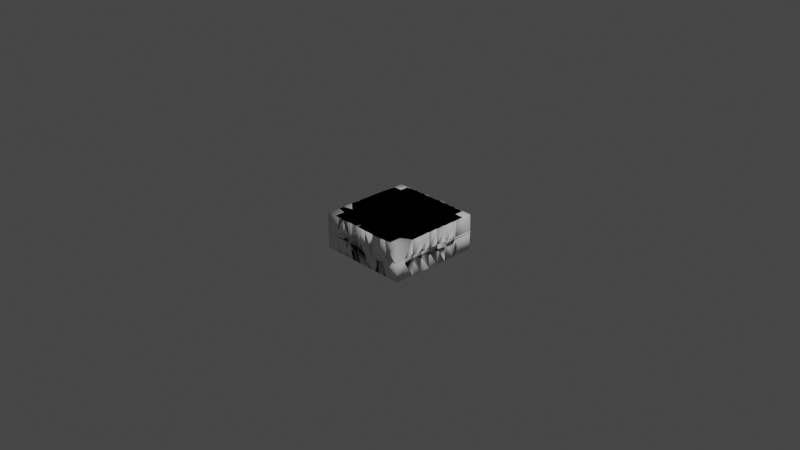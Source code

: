 # Source: Lattice.blend  (saved by Blender 2.82.7; exported with 4.5.12 LTS)
import bpy
from mathutils import Matrix  # noqa: F401  (used for matrix-valued properties, if any)

bpy.ops.wm.read_factory_settings(use_empty=True)
scene = bpy.context.scene
scene.name = 'Scene'

# ---- collections
col_collection = bpy.data.collections.new('Collection'); scene.collection.children.link(col_collection)

# ---- world
world_world = bpy.data.worlds.new('World'); scene.world = world_world
world_world.use_nodes = True; world_world.node_tree.nodes.clear()
_N = world_world.node_tree.nodes; _L = world_world.node_tree.links
n0 = _N.new('ShaderNodeOutputWorld'); n0.name = 'World Output'; n0.location = (300, 300)
n1 = _N.new('ShaderNodeBackground'); n1.name = 'Background'; n1.location = (10, 300)
n1.inputs[0].default_value = (0.05088, 0.05088, 0.05088, 1.0)
_L.new(n1.outputs[0], n0.inputs[0])
n0.is_active_output = True
world_world.color = (0.05088, 0.05088, 0.05088)
world_world.use_sun_shadow = False
world_world.sun_shadow_jitter_overblur = 0.0

# ---- cameras
cam_camera = bpy.data.cameras.new('Camera')
cam_camera.clip_end = 100.0
cam_camera.ortho_scale = 7.314

# ---- lights
light_light = bpy.data.lights.new('Light', 'POINT')
light_light.transmission_factor = 0.0
light_light.energy = 1000.0
light_light.shadow_soft_size = 0.1
light_light.shadow_maximum_resolution = 0.006
light_light.use_absolute_resolution = True

# ---- meshes
me_grid = bpy.data.meshes.new('Grid')
me_grid.from_pydata([(-0.7778, -1.0, -0.4253), (-0.5556, -1.0, -0.4253), (-0.3333, -1.0, -0.4253), (-0.1111, -1.0, -0.4253), (0.1111, -1.0, -0.4253), (0.3333, -1.0, -0.4253), (0.5556, -1.0, -0.4253), (0.7778, -1.0, -0.4253), (-1.0, -0.7778, -0.4253), (-0.7778, -0.7778, -0.4253), (-0.5556, -0.7778, -0.4253), (-0.3333, -0.7778, -0.4253), (-0.1111, -0.7778, -0.4253), (0.1111, -0.7778, -0.4253), (0.3333, -0.7778, -0.4253), (0.5556, -0.7778, -0.4253), (0.7778, -0.7778, -0.4253), (1.0, -0.7778, -0.4253), (-1.0, -0.5556, -0.4253), (-0.7778, -0.5556, -0.4253), (-0.5556, -0.5556, -0.4253), (-0.3333, -0.5556, -0.4253), (-0.1111, -0.5556, -0.4253), (0.1111, -0.5556, -0.4253), (0.3333, -0.5556, -0.4253), (0.5556, -0.5556, -0.4253), (0.7778, -0.5556, -0.4253), (1.0, -0.5556, -0.4253), (-1.0, -0.3333, -0.4253), (-0.7778, -0.3333, -0.4253), (-0.5556, -0.3333, -0.4253), (-0.3333, -0.3333, -0.4253), (-0.1111, -0.3333, -0.4253), (0.1111, -0.3333, -0.4253), (0.3333, -0.3333, -0.4253), (0.5556, -0.3333, -0.4253), (0.7778, -0.3333, -0.4253), (1.0, -0.3333, -0.4253), (-1.0, -0.1111, -0.4253), (-0.7778, -0.1111, -0.4253), (-0.5556, -0.1111, -0.4253), (-0.3333, -0.1111, -0.4253), (-0.1111, -0.1111, -0.4253), (0.1111, -0.1111, -0.4253), (0.3333, -0.1111, -0.4253), (0.5556, -0.1111, -0.4253), (0.7778, -0.1111, -0.4253), (1.0, -0.1111, -0.4253), (-1.0, 0.1111, -0.4253), (-0.7778, 0.1111, -0.4253), (-0.5556, 0.1111, -0.4253), (-0.3333, 0.1111, -0.4253), (-0.1111, 0.1111, -0.4253), (0.1111, 0.1111, -0.4253), (0.3333, 0.1111, -0.4253), (0.5556, 0.1111, -0.4253), (0.7778, 0.1111, -0.4253), (1.0, 0.1111, -0.4253), (-1.0, 0.3333, -0.4253), (-0.7778, 0.3333, -0.4253), (-0.5556, 0.3333, -0.4253), (-0.3333, 0.3333, -0.4253), (-0.1111, 0.3333, -0.4253), (0.1111, 0.3333, -0.4253), (0.3333, 0.3333, -0.4253), (0.5556, 0.3333, -0.4253), (0.7778, 0.3333, -0.4253), (1.0, 0.3333, -0.4253), (-1.0, 0.5556, -0.4253), (-0.7778, 0.5556, -0.4253), (-0.5556, 0.5556, -0.4253), (-0.3333, 0.5556, -0.4253), (-0.1111, 0.5556, -0.4253), (0.1111, 0.5556, -0.4253), (0.3333, 0.5556, -0.4253), (0.5556, 0.5556, -0.4253), (0.7778, 0.5556, -0.4253), (1.0, 0.5556, -0.4253), (-1.0, 0.7778, -0.4253), (-0.7778, 0.7778, -0.4253), (-0.5556, 0.7778, -0.4253), (-0.3333, 0.7778, -0.4253), (-0.1111, 0.7778, -0.4253), (0.1111, 0.7778, -0.4253), (0.3333, 0.7778, -0.4253), (0.5556, 0.7778, -0.4253), (0.7778, 0.7778, -0.4253), (1.0, 0.7778, -0.4253), (-0.7778, 1.0, -0.4253), (-0.5556, 1.0, -0.4253), (-0.3333, 1.0, -0.4253), (-0.1111, 1.0, -0.4253), (0.1111, 1.0, -0.4253), (0.3333, 1.0, -0.4253), (0.5556, 1.0, -0.4253), (0.7778, 1.0, -0.4253), (-0.7778, -1.0, -0.1326), (-0.5556, -1.0, -0.1326), (-0.3333, -1.0, -0.1326), (-0.1111, -1.0, -0.1326), (0.1111, -1.0, -0.1326), (0.3333, -1.0, -0.1326), (0.5556, -1.0, -0.1326), (0.7778, -1.0, -0.1326), (-1.0, -0.7778, -0.1326), (-0.7778, -0.7778, -0.1326), (-0.5556, -0.7778, -0.1326), (-0.3333, -0.7778, -0.1326), (-0.1111, -0.7778, -0.1326), (0.1111, -0.7778, -0.1326), (0.3333, -0.7778, -0.1326), (0.5556, -0.7778, -0.1326), (0.7778, -0.7778, -0.1326), (1.0, -0.7778, -0.1326), (-1.0, -0.5556, -0.1326), (-0.7778, -0.5556, -0.1326), (-0.5556, -0.5556, -0.1326), (-0.3333, -0.5556, -0.1326), (-0.1111, -0.5556, -0.1326), (0.1111, -0.5556, -0.1326), (0.3333, -0.5556, -0.1326), (0.5556, -0.5556, -0.1326), (0.7778, -0.5556, -0.1326), (1.0, -0.5556, -0.1326), (-1.0, -0.3333, -0.1326), (-0.7778, -0.3333, -0.1326), (-0.5556, -0.3333, -0.1326), (-0.3333, -0.3333, -0.1326), (-0.1111, -0.3333, -0.1326), (0.1111, -0.3333, -0.1326), (0.3333, -0.3333, -0.1326), (0.5556, -0.3333, -0.1326), (0.7778, -0.3333, -0.1326), (1.0, -0.3333, -0.1326), (-1.0, -0.1111, -0.1326), (-0.7778, -0.1111, -0.1326), (-0.5556, -0.1111, -0.1326), (-0.3333, -0.1111, -0.1326), (-0.1111, -0.1111, -0.1326), (0.1111, -0.1111, -0.1326), (0.3333, -0.1111, -0.1326), (0.5556, -0.1111, -0.1326), (0.7778, -0.1111, -0.1326), (1.0, -0.1111, -0.1326), (-1.0, 0.1111, -0.1326), (-0.7778, 0.1111, -0.1326), (-0.5556, 0.1111, -0.1326), (-0.3333, 0.1111, -0.1326), (-0.1111, 0.1111, -0.1326), (0.1111, 0.1111, -0.1326), (0.3333, 0.1111, -0.1326), (0.5556, 0.1111, -0.1326), (0.7778, 0.1111, -0.1326), (1.0, 0.1111, -0.1326), (-1.0, 0.3333, -0.1326), (-0.7778, 0.3333, -0.1326), (-0.5556, 0.3333, -0.1326), (-0.3333, 0.3333, -0.1326), (-0.1111, 0.3333, -0.1326), (0.1111, 0.3333, -0.1326), (0.3333, 0.3333, -0.1326), (0.5556, 0.3333, -0.1326), (0.7778, 0.3333, -0.1326), (1.0, 0.3333, -0.1326), (-1.0, 0.5556, -0.1326), (-0.7778, 0.5556, -0.1326), (-0.5556, 0.5556, -0.1326), (-0.3333, 0.5556, -0.1326), (-0.1111, 0.5556, -0.1326), (0.1111, 0.5556, -0.1326), (0.3333, 0.5556, -0.1326), (0.5556, 0.5556, -0.1326), (0.7778, 0.5556, -0.1326), (1.0, 0.5556, -0.1326), (-1.0, 0.7778, -0.1326), (-0.7778, 0.7778, -0.1326), (-0.5556, 0.7778, -0.1326), (-0.3333, 0.7778, -0.1326), (-0.1111, 0.7778, -0.1326), (0.1111, 0.7778, -0.1326), (0.3333, 0.7778, -0.1326), (0.5556, 0.7778, -0.1326), (0.7778, 0.7778, -0.1326), (1.0, 0.7778, -0.1326), (-0.7778, 1.0, -0.1326), (-0.5556, 1.0, -0.1326), (-0.3333, 1.0, -0.1326), (-0.1111, 1.0, -0.1326), (0.1111, 1.0, -0.1326), (0.3333, 1.0, -0.1326), (0.5556, 1.0, -0.1326), (0.7778, 1.0, -0.1326)], [(0, 9), (9, 8), (110, 120), (1, 10), (10, 9), (119, 118), (2, 11), (11, 10), (109, 119), (3, 12), (12, 11), (118, 117), (4, 13), (13, 12), (108, 118), (5, 14), (14, 13), (117, 116), (6, 15), (15, 14), (107, 117), (7, 16), (16, 15), (17, 16), (99, 108), (9, 19), (19, 18), (10, 20), (20, 19), (11, 21), (21, 20), (12, 22), (22, 21), (13, 23), (23, 22), (14, 24), (24, 23), (15, 25), (25, 24), (16, 26), (26, 25), (116, 115), (27, 26), (107, 106), (19, 29), (29, 28), (20, 30), (30, 29), (21, 31), (31, 30), (22, 32), (32, 31), (23, 33), (33, 32), (24, 34), (34, 33), (25, 35), (35, 34), (26, 36), (36, 35), (106, 116), (37, 36), (98, 107), (29, 39), (39, 38), (30, 40), (40, 39), (31, 41), (41, 40), (32, 42), (42, 41), (33, 43), (43, 42), (34, 44), (44, 43), (35, 45), (45, 44), (36, 46), (46, 45), (115, 114), (47, 46), (106, 105), (39, 49), (49, 48), (40, 50), (50, 49), (41, 51), (51, 50), (42, 52), (52, 51), (43, 53), (53, 52), (44, 54), (54, 53), (45, 55), (55, 54), (46, 56), (56, 55), (105, 115), (57, 56), (97, 106), (49, 59), (59, 58), (50, 60), (60, 59), (51, 61), (61, 60), (52, 62), (62, 61), (53, 63), (63, 62), (54, 64), (64, 63), (55, 65), (65, 64), (56, 66), (66, 65), (113, 112), (67, 66), (105, 104), (59, 69), (69, 68), (60, 70), (70, 69), (61, 71), (71, 70), (62, 72), (72, 71), (63, 73), (73, 72), (64, 74), (74, 73), (65, 75), (75, 74), (66, 76), (76, 75), (112, 111), (77, 76), (96, 105), (69, 79), (79, 78), (70, 80), (80, 79), (71, 81), (81, 80), (72, 82), (82, 81), (73, 83), (83, 82), (74, 84), (84, 83), (75, 85), (85, 84), (76, 86), (86, 85), (103, 112), (87, 86), (79, 88), (80, 89), (111, 110), (81, 90), (102, 111), (82, 91), (110, 109), (83, 92), (101, 110), (84, 93), (109, 108), (85, 94), (100, 109), (86, 95), (108, 107), (120, 119), (111, 121), (121, 120), (112, 122), (122, 121), (123, 122), (115, 125), (125, 124), (116, 126), (126, 125), (117, 127), (127, 126), (118, 128), (128, 127), (119, 129), (129, 128), (120, 130), (130, 129), (121, 131), (131, 130), (122, 132), (132, 131), (133, 132), (125, 135), (135, 134), (126, 136), (136, 135), (127, 137), (137, 136), (128, 138), (138, 137), (129, 139), (139, 138), (130, 140), (140, 139), (131, 141), (141, 140), (132, 142), (142, 141), (143, 142), (135, 145), (145, 144), (136, 146), (146, 145), (137, 147), (147, 146), (138, 148), (148, 147), (139, 149), (149, 148), (140, 150), (150, 149), (141, 151), (151, 150), (142, 152), (152, 151), (153, 152), (145, 155), (155, 154), (146, 156), (156, 155), (147, 157), (157, 156), (148, 158), (158, 157), (149, 159), (159, 158), (150, 160), (160, 159), (151, 161), (161, 160), (152, 162), (162, 161), (163, 162), (155, 165), (165, 164), (156, 166), (166, 165), (157, 167), (167, 166), (158, 168), (168, 167), (159, 169), (169, 168), (160, 170), (170, 169), (161, 171), (171, 170), (162, 172), (172, 171), (173, 172), (165, 175), (175, 174), (166, 176), (176, 175), (167, 177), (177, 176), (168, 178), (178, 177), (169, 179), (179, 178), (170, 180), (180, 179), (171, 181), (181, 180), (172, 182), (182, 181), (183, 182), (175, 184), (176, 185), (177, 186), (178, 187), (179, 188), (180, 189), (181, 190), (182, 191), (165, 69), (70, 166), (138, 42), (43, 139), (112, 16), (167, 71), (61, 157), (140, 44), (34, 130), (111, 15), (168, 72), (62, 158), (141, 45), (35, 131), (115, 19), (9, 105), (169, 73), (63, 159), (142, 46), (36, 132), (116, 20), (10, 106), (170, 74), (64, 160), (117, 21), (11, 107), (171, 75), (65, 161), (145, 49), (39, 135), (118, 22), (12, 108), (172, 76), (66, 162), (146, 50), (40, 136), (119, 23), (13, 109), (147, 51), (41, 137), (120, 24), (14, 110), (175, 79), (148, 52), (121, 25), (176, 80), (149, 53), (122, 26), (177, 81), (150, 54), (178, 82), (151, 55), (125, 29), (179, 83), (152, 56), (126, 30), (180, 84), (127, 31), (181, 85), (155, 59), (128, 32), (182, 86), (156, 60), (129, 33)], [])
_uv = me_grid.uv_layers.new(name='UVMap')
_uv.uv.foreach_set('vector', [])
me_grid.use_remesh_fix_poles = True
me_grid.use_remesh_preserve_attributes = False
me_grid.use_mirror_vertex_groups = False
me_grid.update()

# ---- objects
ob_light = bpy.data.objects.new('Light', light_light)
ob_camera = bpy.data.objects.new('Camera', cam_camera)
ob_grid = bpy.data.objects.new('Grid', me_grid)

# ---- transforms, parenting, visibility, modifiers, constraints
ob_light.location = (4.076, 1.005, 5.904)
ob_light.rotation_euler = (0.6503, 0.05522, 1.866)
ob_light.lock_rotations_4d = False
ob_light.empty_display_type = 'ARROWS'
ob_light.color = (0.0, 0.0, 0.0, 0.0)
ob_light.lineart.crease_threshold = 0.0
ob_camera.location = (7.359, -6.926, 4.958)
ob_camera.rotation_euler = (1.109, 0.0, 0.8149)
ob_camera.lock_rotations_4d = False
ob_camera.empty_display_type = 'ARROWS'
ob_camera.color = (0.0, 0.0, 0.0, 0.0)
ob_camera.display_type = 'WIRE'
ob_camera.lineart.crease_threshold = 0.0
ob_grid.location = (0.0, 0.0, 0.0)
ob_grid.scale = (0.5, 0.5, 0.5)
ob_grid.lineart.crease_threshold = 0.0
_m = ob_grid.modifiers.new('Skin', 'SKIN')
_m.use_smooth_shade = True

# ---- collection membership
col_collection.objects.link(ob_light)
col_collection.objects.link(ob_camera)
col_collection.objects.link(ob_grid)

# ---- scene / render settings (as saved in the file)
scene.camera = ob_camera
scene.frame_start = 1; scene.frame_end = 250; scene.frame_set(1)
scene.render.engine = 'BLENDER_EEVEE_NEXT'
scene.cycles.use_denoising = False
scene.cycles.samples = 128
scene.cycles.sampling_pattern = 'TABULATED_SOBOL'
scene.cycles.use_adaptive_sampling = False
scene.cycles.use_light_tree = False
scene.view_settings.view_transform = 'Filmic'
bpy.context.view_layer.update()
